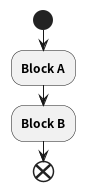

The diagram above was rendered by PlantUML. Its source (embedded in the PNG):
@startuml
start
:**Block A**;
:**Block B**;
end
@enduml